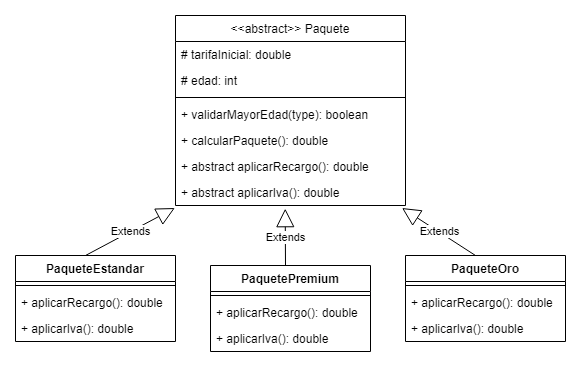

The diagram above was exported from draw.io. Its source (the exported page's mxGraphModel, read from the mxfile embedded in the PNG):
<mxGraphModel dx="860" dy="379" grid="1" gridSize="10" guides="1" tooltips="1" connect="1" arrows="1" fold="1" page="1" pageScale="1" pageWidth="827" pageHeight="1169" math="0" shadow="0">
  <root>
    <mxCell id="WIyWlLk6GJQsqaUBKTNV-0" />
    <mxCell id="WIyWlLk6GJQsqaUBKTNV-1" parent="WIyWlLk6GJQsqaUBKTNV-0" />
    <mxCell id="Q_SM0gMTlcgz0TKfR6-d-0" value="&lt;&lt;abstract&gt;&gt; Paquete" style="swimlane;fontStyle=0;align=center;verticalAlign=top;childLayout=stackLayout;horizontal=1;startSize=26;horizontalStack=0;resizeParent=1;resizeParentMax=0;resizeLast=0;collapsible=1;marginBottom=0;" vertex="1" parent="WIyWlLk6GJQsqaUBKTNV-1">
      <mxGeometry x="400" y="160" width="230" height="190" as="geometry" />
    </mxCell>
    <mxCell id="Q_SM0gMTlcgz0TKfR6-d-1" value="# tarifaInicial: double" style="text;strokeColor=none;fillColor=none;align=left;verticalAlign=top;spacingLeft=4;spacingRight=4;overflow=hidden;rotatable=0;points=[[0,0.5],[1,0.5]];portConstraint=eastwest;" vertex="1" parent="Q_SM0gMTlcgz0TKfR6-d-0">
      <mxGeometry y="26" width="230" height="26" as="geometry" />
    </mxCell>
    <mxCell id="Q_SM0gMTlcgz0TKfR6-d-4" value="# edad: int" style="text;strokeColor=none;fillColor=none;align=left;verticalAlign=top;spacingLeft=4;spacingRight=4;overflow=hidden;rotatable=0;points=[[0,0.5],[1,0.5]];portConstraint=eastwest;" vertex="1" parent="Q_SM0gMTlcgz0TKfR6-d-0">
      <mxGeometry y="52" width="230" height="26" as="geometry" />
    </mxCell>
    <mxCell id="Q_SM0gMTlcgz0TKfR6-d-2" value="" style="line;strokeWidth=1;fillColor=none;align=left;verticalAlign=middle;spacingTop=-1;spacingLeft=3;spacingRight=3;rotatable=0;labelPosition=right;points=[];portConstraint=eastwest;strokeColor=inherit;" vertex="1" parent="Q_SM0gMTlcgz0TKfR6-d-0">
      <mxGeometry y="78" width="230" height="8" as="geometry" />
    </mxCell>
    <mxCell id="Q_SM0gMTlcgz0TKfR6-d-3" value="+ validarMayorEdad(type): boolean" style="text;strokeColor=none;fillColor=none;align=left;verticalAlign=top;spacingLeft=4;spacingRight=4;overflow=hidden;rotatable=0;points=[[0,0.5],[1,0.5]];portConstraint=eastwest;" vertex="1" parent="Q_SM0gMTlcgz0TKfR6-d-0">
      <mxGeometry y="86" width="230" height="26" as="geometry" />
    </mxCell>
    <mxCell id="Q_SM0gMTlcgz0TKfR6-d-42" value="+ calcularPaquete(): double" style="text;strokeColor=none;fillColor=none;align=left;verticalAlign=top;spacingLeft=4;spacingRight=4;overflow=hidden;rotatable=0;points=[[0,0.5],[1,0.5]];portConstraint=eastwest;" vertex="1" parent="Q_SM0gMTlcgz0TKfR6-d-0">
      <mxGeometry y="112" width="230" height="26" as="geometry" />
    </mxCell>
    <mxCell id="Q_SM0gMTlcgz0TKfR6-d-21" value="+ abstract aplicarRecargo(): double" style="text;strokeColor=none;fillColor=none;align=left;verticalAlign=top;spacingLeft=4;spacingRight=4;overflow=hidden;rotatable=0;points=[[0,0.5],[1,0.5]];portConstraint=eastwest;" vertex="1" parent="Q_SM0gMTlcgz0TKfR6-d-0">
      <mxGeometry y="138" width="230" height="26" as="geometry" />
    </mxCell>
    <mxCell id="Q_SM0gMTlcgz0TKfR6-d-22" value="+ abstract aplicarIva(): double" style="text;strokeColor=none;fillColor=none;align=left;verticalAlign=top;spacingLeft=4;spacingRight=4;overflow=hidden;rotatable=0;points=[[0,0.5],[1,0.5]];portConstraint=eastwest;" vertex="1" parent="Q_SM0gMTlcgz0TKfR6-d-0">
      <mxGeometry y="164" width="230" height="26" as="geometry" />
    </mxCell>
    <mxCell id="Q_SM0gMTlcgz0TKfR6-d-5" value="PaqueteEstandar" style="swimlane;fontStyle=1;align=center;verticalAlign=top;childLayout=stackLayout;horizontal=1;startSize=26;horizontalStack=0;resizeParent=1;resizeParentMax=0;resizeLast=0;collapsible=1;marginBottom=0;" vertex="1" parent="WIyWlLk6GJQsqaUBKTNV-1">
      <mxGeometry x="240" y="400" width="160" height="86" as="geometry" />
    </mxCell>
    <mxCell id="Q_SM0gMTlcgz0TKfR6-d-24" value="Extends" style="endArrow=block;endSize=16;endFill=0;html=1;rounded=0;entryX=-0.003;entryY=1.097;entryDx=0;entryDy=0;entryPerimeter=0;" edge="1" parent="Q_SM0gMTlcgz0TKfR6-d-5">
      <mxGeometry width="160" relative="1" as="geometry">
        <mxPoint x="70" as="sourcePoint" />
        <mxPoint x="159.31000000000017" y="-47.47799999999995" as="targetPoint" />
      </mxGeometry>
    </mxCell>
    <mxCell id="Q_SM0gMTlcgz0TKfR6-d-7" value="" style="line;strokeWidth=1;fillColor=none;align=left;verticalAlign=middle;spacingTop=-1;spacingLeft=3;spacingRight=3;rotatable=0;labelPosition=right;points=[];portConstraint=eastwest;strokeColor=inherit;" vertex="1" parent="Q_SM0gMTlcgz0TKfR6-d-5">
      <mxGeometry y="26" width="160" height="8" as="geometry" />
    </mxCell>
    <mxCell id="Q_SM0gMTlcgz0TKfR6-d-8" value="+ aplicarRecargo(): double" style="text;strokeColor=none;fillColor=none;align=left;verticalAlign=top;spacingLeft=4;spacingRight=4;overflow=hidden;rotatable=0;points=[[0,0.5],[1,0.5]];portConstraint=eastwest;" vertex="1" parent="Q_SM0gMTlcgz0TKfR6-d-5">
      <mxGeometry y="34" width="160" height="26" as="geometry" />
    </mxCell>
    <mxCell id="Q_SM0gMTlcgz0TKfR6-d-34" value="+ aplicarIva(): double" style="text;strokeColor=none;fillColor=none;align=left;verticalAlign=top;spacingLeft=4;spacingRight=4;overflow=hidden;rotatable=0;points=[[0,0.5],[1,0.5]];portConstraint=eastwest;" vertex="1" parent="Q_SM0gMTlcgz0TKfR6-d-5">
      <mxGeometry y="60" width="160" height="26" as="geometry" />
    </mxCell>
    <mxCell id="Q_SM0gMTlcgz0TKfR6-d-13" value="PaquetePremium" style="swimlane;fontStyle=1;align=center;verticalAlign=top;childLayout=stackLayout;horizontal=1;startSize=26;horizontalStack=0;resizeParent=1;resizeParentMax=0;resizeLast=0;collapsible=1;marginBottom=0;" vertex="1" parent="WIyWlLk6GJQsqaUBKTNV-1">
      <mxGeometry x="435" y="410" width="160" height="86" as="geometry" />
    </mxCell>
    <mxCell id="Q_SM0gMTlcgz0TKfR6-d-28" value="Extends" style="endArrow=block;endSize=16;endFill=0;html=1;rounded=0;entryX=0.477;entryY=1.122;entryDx=0;entryDy=0;entryPerimeter=0;" edge="1" parent="Q_SM0gMTlcgz0TKfR6-d-13">
      <mxGeometry width="160" relative="1" as="geometry">
        <mxPoint x="75" as="sourcePoint" />
        <mxPoint x="74.71000000000004" y="-56.827999999999975" as="targetPoint" />
      </mxGeometry>
    </mxCell>
    <mxCell id="Q_SM0gMTlcgz0TKfR6-d-14" value="" style="line;strokeWidth=1;fillColor=none;align=left;verticalAlign=middle;spacingTop=-1;spacingLeft=3;spacingRight=3;rotatable=0;labelPosition=right;points=[];portConstraint=eastwest;strokeColor=inherit;" vertex="1" parent="Q_SM0gMTlcgz0TKfR6-d-13">
      <mxGeometry y="26" width="160" height="8" as="geometry" />
    </mxCell>
    <mxCell id="Q_SM0gMTlcgz0TKfR6-d-15" value="+ aplicarRecargo(): double" style="text;strokeColor=none;fillColor=none;align=left;verticalAlign=top;spacingLeft=4;spacingRight=4;overflow=hidden;rotatable=0;points=[[0,0.5],[1,0.5]];portConstraint=eastwest;" vertex="1" parent="Q_SM0gMTlcgz0TKfR6-d-13">
      <mxGeometry y="34" width="160" height="26" as="geometry" />
    </mxCell>
    <mxCell id="Q_SM0gMTlcgz0TKfR6-d-35" value="+ aplicarIva(): double" style="text;strokeColor=none;fillColor=none;align=left;verticalAlign=top;spacingLeft=4;spacingRight=4;overflow=hidden;rotatable=0;points=[[0,0.5],[1,0.5]];portConstraint=eastwest;" vertex="1" parent="Q_SM0gMTlcgz0TKfR6-d-13">
      <mxGeometry y="60" width="160" height="26" as="geometry" />
    </mxCell>
    <mxCell id="Q_SM0gMTlcgz0TKfR6-d-16" value="PaqueteOro" style="swimlane;fontStyle=1;align=center;verticalAlign=top;childLayout=stackLayout;horizontal=1;startSize=26;horizontalStack=0;resizeParent=1;resizeParentMax=0;resizeLast=0;collapsible=1;marginBottom=0;" vertex="1" parent="WIyWlLk6GJQsqaUBKTNV-1">
      <mxGeometry x="630" y="400" width="160" height="86" as="geometry" />
    </mxCell>
    <mxCell id="Q_SM0gMTlcgz0TKfR6-d-26" value="Extends" style="endArrow=block;endSize=16;endFill=0;html=1;rounded=0;entryX=0.985;entryY=1.097;entryDx=0;entryDy=0;entryPerimeter=0;" edge="1" parent="Q_SM0gMTlcgz0TKfR6-d-16">
      <mxGeometry width="160" relative="1" as="geometry">
        <mxPoint x="70" as="sourcePoint" />
        <mxPoint x="-3.449999999999818" y="-47.47799999999995" as="targetPoint" />
      </mxGeometry>
    </mxCell>
    <mxCell id="Q_SM0gMTlcgz0TKfR6-d-17" value="" style="line;strokeWidth=1;fillColor=none;align=left;verticalAlign=middle;spacingTop=-1;spacingLeft=3;spacingRight=3;rotatable=0;labelPosition=right;points=[];portConstraint=eastwest;strokeColor=inherit;" vertex="1" parent="Q_SM0gMTlcgz0TKfR6-d-16">
      <mxGeometry y="26" width="160" height="8" as="geometry" />
    </mxCell>
    <mxCell id="Q_SM0gMTlcgz0TKfR6-d-18" value="+ aplicarRecargo(): double" style="text;strokeColor=none;fillColor=none;align=left;verticalAlign=top;spacingLeft=4;spacingRight=4;overflow=hidden;rotatable=0;points=[[0,0.5],[1,0.5]];portConstraint=eastwest;" vertex="1" parent="Q_SM0gMTlcgz0TKfR6-d-16">
      <mxGeometry y="34" width="160" height="26" as="geometry" />
    </mxCell>
    <mxCell id="Q_SM0gMTlcgz0TKfR6-d-36" value="+ aplicarIva(): double" style="text;strokeColor=none;fillColor=none;align=left;verticalAlign=top;spacingLeft=4;spacingRight=4;overflow=hidden;rotatable=0;points=[[0,0.5],[1,0.5]];portConstraint=eastwest;" vertex="1" parent="Q_SM0gMTlcgz0TKfR6-d-16">
      <mxGeometry y="60" width="160" height="26" as="geometry" />
    </mxCell>
  </root>
</mxGraphModel>